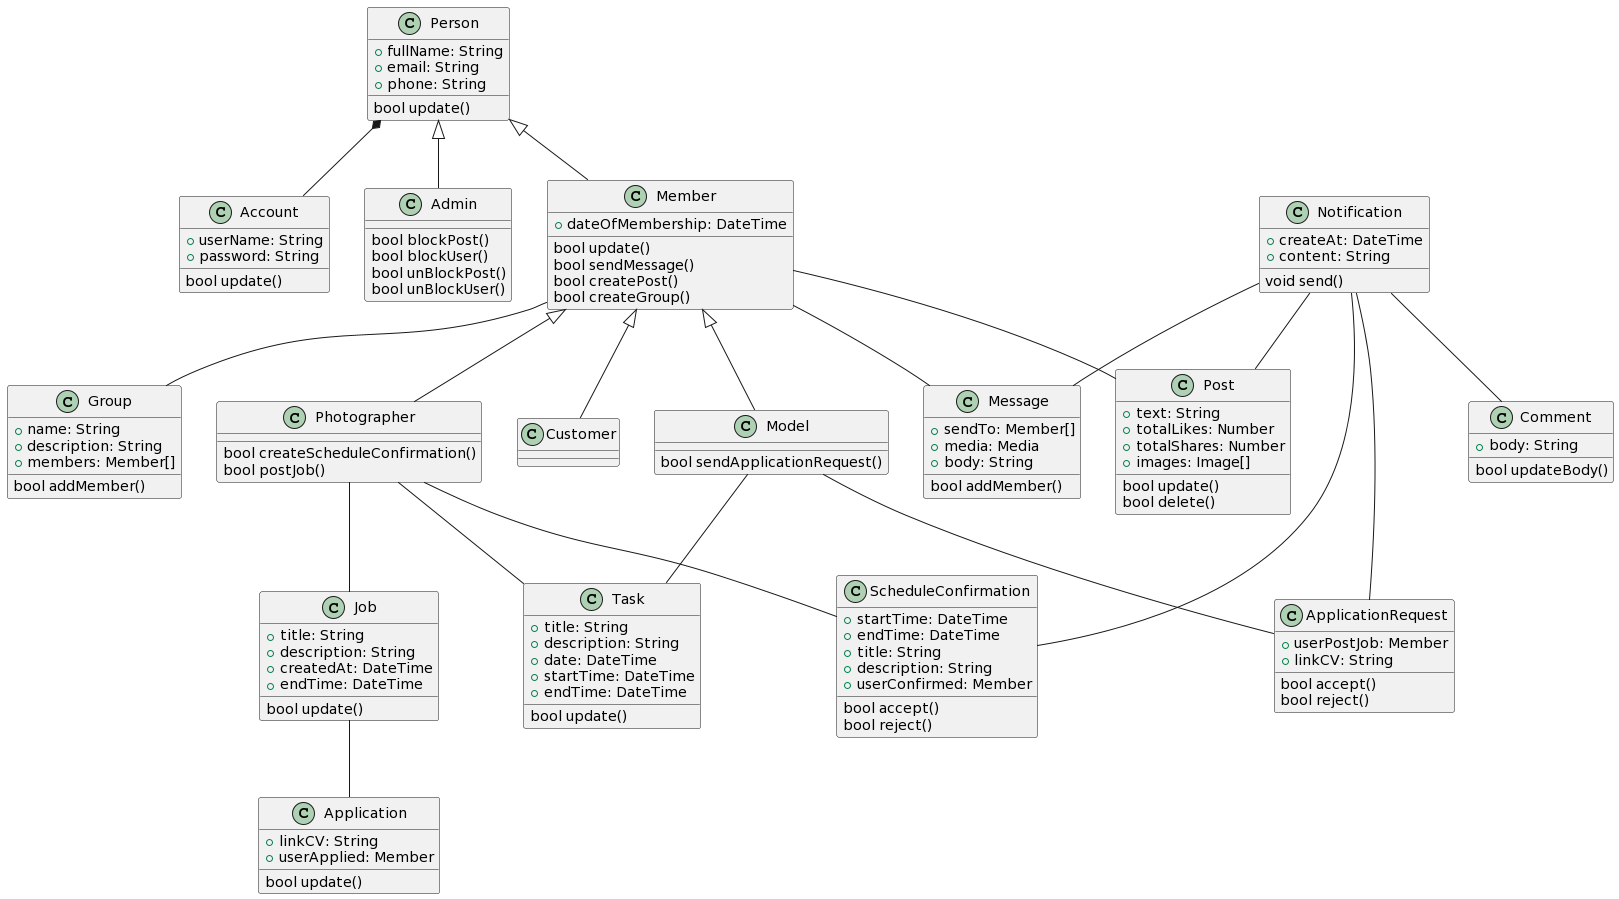

The diagram above was rendered by PlantUML. Its source (embedded in the PNG):
@startuml
class Account {
  + userName: String
  + password: String
  bool update()
}

class Person {
  + fullName: String
  + email: String
  + phone: String
  bool update()
}

class Admin {
  bool blockPost()
  bool blockUser()
  bool unBlockPost()
  bool unBlockUser()
}

class Member{
  + dateOfMembership: DateTime
  bool update()
  bool sendMessage()
  bool createPost()
  bool createGroup()
}

class Photographer {
  bool createScheduleConfirmation()
  bool postJob()
}

class Model {
  bool sendApplicationRequest()
}

class Customer {
  
}

class Job {
  + title: String
  + description: String
  + createdAt: DateTime
  + endTime: DateTime
  bool update()
}

class Application {
  + linkCV: String
  + userApplied: Member
  bool update()
}

class Task {
  + title: String
  + description: String
  + date: DateTime
  + startTime: DateTime
  + endTime: DateTime
  bool update()
}

class ScheduleConfirmation {
  + startTime: DateTime
  + endTime: DateTime
  + title: String
  + description: String
  + userConfirmed: Member
  bool accept()
  bool reject()
}

class ApplicationRequest {
  + userPostJob: Member
  + linkCV: String
  bool accept()
  bool reject()
}

class Message {
  + sendTo: Member[]
  + media: Media
  + body: String
  bool addMember()
}

class Notification {
  + createAt: DateTime
  + content: String
  void send()
}

class Post {
  + text: String
  + totalLikes: Number
  + totalShares: Number
  + images: Image[]
  bool update()
  bool delete()
}

class Comment {
  + body: String
  bool updateBody()
}

class Group {
  + name: String
  + description: String
  + members: Member[]
  bool addMember()
}

Person *-- Account
Person <|-- Admin
Person <|-- Member

Member <|-- Photographer
Member <|-- Model
Member <|-- Customer
Member -- Group
Member -- Post
Member -- Message

Photographer -- Job
Photographer -- Task
Model -- Task
Photographer -- ScheduleConfirmation
Job -- Application


Model -- ApplicationRequest


Notification -- ScheduleConfirmation
Notification -- ApplicationRequest
Notification -- Message
Notification -- Post
Notification -- Comment
@enduml